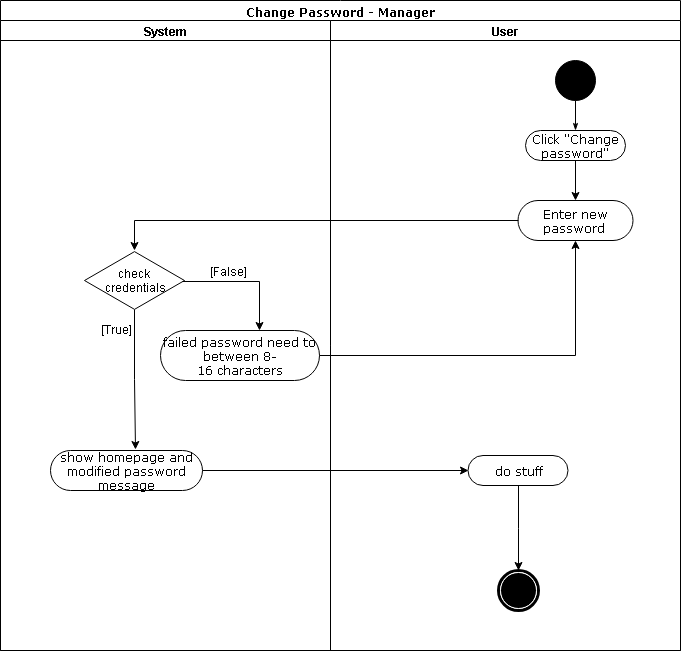

The diagram above was exported from draw.io. Its source (the exported page's mxGraphModel, read from the mxfile embedded in the PNG):
<mxGraphModel dx="1394" dy="747" grid="1" gridSize="10" guides="1" tooltips="1" connect="1" arrows="1" fold="1" page="1" pageScale="1" pageWidth="850" pageHeight="1100" background="#ffffff" math="0" shadow="0">
  <root>
    <mxCell id="0" />
    <mxCell id="1" parent="0" />
    <mxCell id="1c1d494c118603dd-1" value="Change Password - Manager" style="swimlane;html=1;childLayout=stackLayout;startSize=20;rounded=0;shadow=0;comic=0;labelBackgroundColor=none;strokeColor=#000000;strokeWidth=1;fillColor=#ffffff;fontFamily=Verdana;fontSize=12;fontColor=#000000;align=center;" parent="1" vertex="1">
      <mxGeometry x="91" y="30" width="680" height="650" as="geometry" />
    </mxCell>
    <mxCell id="1c1d494c118603dd-3" value="System" style="swimlane;html=1;startSize=20;" parent="1c1d494c118603dd-1" vertex="1">
      <mxGeometry y="20" width="330" height="630" as="geometry" />
    </mxCell>
    <mxCell id="8TjKsxwAF--YMNHuriuC-10" value="&lt;span&gt;check &lt;br&gt;credentials&lt;/span&gt;" style="html=1;whiteSpace=wrap;aspect=fixed;shape=isoRectangle;" parent="1c1d494c118603dd-3" vertex="1">
      <mxGeometry x="84" y="230" width="100" height="60" as="geometry" />
    </mxCell>
    <mxCell id="8TjKsxwAF--YMNHuriuC-16" value="failed password need to between 8-16&amp;nbsp;characters" style="rounded=1;whiteSpace=wrap;html=1;shadow=0;comic=0;labelBackgroundColor=none;strokeColor=#000000;strokeWidth=1;fillColor=#ffffff;fontFamily=Verdana;fontSize=12;fontColor=#000000;align=center;arcSize=50;" parent="1c1d494c118603dd-3" vertex="1">
      <mxGeometry x="160" y="310" width="159" height="50" as="geometry" />
    </mxCell>
    <mxCell id="8TjKsxwAF--YMNHuriuC-18" style="edgeStyle=orthogonalEdgeStyle;rounded=0;orthogonalLoop=1;jettySize=auto;html=1;" parent="1c1d494c118603dd-3" edge="1">
      <mxGeometry relative="1" as="geometry">
        <mxPoint x="134.5" y="429" as="targetPoint" />
        <mxPoint x="134.16666666666674" y="289" as="sourcePoint" />
        <Array as="points">
          <mxPoint x="134.5" y="359" />
        </Array>
      </mxGeometry>
    </mxCell>
    <mxCell id="8TjKsxwAF--YMNHuriuC-20" value="[True]" style="text;html=1;resizable=0;points=[];align=center;verticalAlign=middle;labelBackgroundColor=#ffffff;" parent="8TjKsxwAF--YMNHuriuC-18" vertex="1" connectable="0">
      <mxGeometry x="0.2244" y="1" relative="1" as="geometry">
        <mxPoint x="-19.5" y="-66" as="offset" />
      </mxGeometry>
    </mxCell>
    <mxCell id="8TjKsxwAF--YMNHuriuC-21" value="show homepage and modified password message" style="rounded=1;whiteSpace=wrap;html=1;shadow=0;comic=0;labelBackgroundColor=none;strokeColor=#000000;strokeWidth=1;fillColor=#ffffff;fontFamily=Verdana;fontSize=12;fontColor=#000000;align=center;arcSize=50;" parent="1c1d494c118603dd-3" vertex="1">
      <mxGeometry x="50" y="430" width="152" height="40" as="geometry" />
    </mxCell>
    <mxCell id="1c1d494c118603dd-4" value="User" style="swimlane;html=1;startSize=20;" parent="1c1d494c118603dd-1" vertex="1">
      <mxGeometry x="330" y="20" width="350" height="630" as="geometry" />
    </mxCell>
    <mxCell id="1c1d494c118603dd-27" style="edgeStyle=orthogonalEdgeStyle;rounded=0;html=1;labelBackgroundColor=none;startArrow=none;startFill=0;startSize=5;endArrow=classicThin;endFill=1;endSize=5;jettySize=auto;orthogonalLoop=1;strokeColor=#000000;strokeWidth=1;fontFamily=Verdana;fontSize=12;fontColor=#000000;" parent="1c1d494c118603dd-4" source="60571a20871a0731-4" target="60571a20871a0731-8" edge="1">
      <mxGeometry relative="1" as="geometry" />
    </mxCell>
    <mxCell id="60571a20871a0731-4" value="" style="ellipse;whiteSpace=wrap;html=1;rounded=0;shadow=0;comic=0;labelBackgroundColor=none;strokeColor=#000000;strokeWidth=1;fillColor=#000000;fontFamily=Verdana;fontSize=12;fontColor=#000000;align=center;" parent="1c1d494c118603dd-4" vertex="1">
      <mxGeometry x="225" y="40" width="40" height="40" as="geometry" />
    </mxCell>
    <mxCell id="60571a20871a0731-8" value="Click &quot;Change password&quot;" style="rounded=1;whiteSpace=wrap;html=1;shadow=0;comic=0;labelBackgroundColor=none;strokeColor=#000000;strokeWidth=1;fillColor=#ffffff;fontFamily=Verdana;fontSize=12;fontColor=#000000;align=center;arcSize=50;" parent="1c1d494c118603dd-4" vertex="1">
      <mxGeometry x="195" y="110" width="100" height="30" as="geometry" />
    </mxCell>
    <mxCell id="8TjKsxwAF--YMNHuriuC-15" value="Enter new password&amp;nbsp;" style="rounded=1;whiteSpace=wrap;html=1;shadow=0;comic=0;labelBackgroundColor=none;strokeColor=#000000;strokeWidth=1;fillColor=#ffffff;fontFamily=Verdana;fontSize=12;fontColor=#000000;align=center;arcSize=50;" parent="1c1d494c118603dd-4" vertex="1">
      <mxGeometry x="187.5" y="180" width="115" height="40" as="geometry" />
    </mxCell>
    <mxCell id="8TjKsxwAF--YMNHuriuC-26" style="edgeStyle=orthogonalEdgeStyle;rounded=0;orthogonalLoop=1;jettySize=auto;html=1;entryX=0.5;entryY=0;entryDx=0;entryDy=0;" parent="1c1d494c118603dd-4" source="8TjKsxwAF--YMNHuriuC-25" target="60571a20871a0731-5" edge="1">
      <mxGeometry relative="1" as="geometry" />
    </mxCell>
    <mxCell id="8TjKsxwAF--YMNHuriuC-25" value="do stuff" style="rounded=1;whiteSpace=wrap;html=1;shadow=0;comic=0;labelBackgroundColor=none;strokeColor=#000000;strokeWidth=1;fillColor=#ffffff;fontFamily=Verdana;fontSize=12;fontColor=#000000;align=center;arcSize=50;" parent="1c1d494c118603dd-4" vertex="1">
      <mxGeometry x="137.5" y="435" width="100" height="30" as="geometry" />
    </mxCell>
    <mxCell id="60571a20871a0731-5" value="" style="shape=mxgraph.bpmn.shape;html=1;verticalLabelPosition=bottom;labelBackgroundColor=#ffffff;verticalAlign=top;perimeter=ellipsePerimeter;outline=end;symbol=terminate;rounded=0;shadow=0;comic=0;strokeColor=#000000;strokeWidth=1;fillColor=#ffffff;fontFamily=Verdana;fontSize=12;fontColor=#000000;align=center;" parent="1c1d494c118603dd-4" vertex="1">
      <mxGeometry x="167.5" y="550" width="40" height="40" as="geometry" />
    </mxCell>
    <mxCell id="8TjKsxwAF--YMNHuriuC-11" style="edgeStyle=orthogonalEdgeStyle;rounded=0;orthogonalLoop=1;jettySize=auto;html=1;entryX=0.5;entryY=0;entryDx=0;entryDy=0;entryPerimeter=0;exitX=0;exitY=0.5;exitDx=0;exitDy=0;" parent="1c1d494c118603dd-1" source="8TjKsxwAF--YMNHuriuC-15" target="8TjKsxwAF--YMNHuriuC-10" edge="1">
      <mxGeometry relative="1" as="geometry" />
    </mxCell>
    <mxCell id="8TjKsxwAF--YMNHuriuC-17" style="edgeStyle=orthogonalEdgeStyle;rounded=0;orthogonalLoop=1;jettySize=auto;html=1;entryX=0.5;entryY=1;entryDx=0;entryDy=0;" parent="1c1d494c118603dd-1" source="8TjKsxwAF--YMNHuriuC-16" target="8TjKsxwAF--YMNHuriuC-15" edge="1">
      <mxGeometry relative="1" as="geometry" />
    </mxCell>
    <mxCell id="8TjKsxwAF--YMNHuriuC-23" style="edgeStyle=orthogonalEdgeStyle;rounded=0;orthogonalLoop=1;jettySize=auto;html=1;entryX=0;entryY=0.5;entryDx=0;entryDy=0;" parent="1c1d494c118603dd-1" source="8TjKsxwAF--YMNHuriuC-21" target="8TjKsxwAF--YMNHuriuC-25" edge="1">
      <mxGeometry relative="1" as="geometry">
        <mxPoint x="459" y="470" as="targetPoint" />
      </mxGeometry>
    </mxCell>
    <mxCell id="8TjKsxwAF--YMNHuriuC-12" style="edgeStyle=orthogonalEdgeStyle;rounded=0;orthogonalLoop=1;jettySize=auto;html=1;exitX=0.982;exitY=0.514;exitDx=0;exitDy=0;exitPerimeter=0;" parent="1" source="8TjKsxwAF--YMNHuriuC-10" edge="1">
      <mxGeometry relative="1" as="geometry">
        <mxPoint x="350" y="360" as="targetPoint" />
        <Array as="points">
          <mxPoint x="350" y="311" />
          <mxPoint x="350" y="360" />
        </Array>
      </mxGeometry>
    </mxCell>
    <mxCell id="8TjKsxwAF--YMNHuriuC-13" value="[False]" style="text;html=1;resizable=0;points=[];align=center;verticalAlign=middle;labelBackgroundColor=#ffffff;" parent="8TjKsxwAF--YMNHuriuC-12" vertex="1" connectable="0">
      <mxGeometry x="-0.4343" y="2" relative="1" as="geometry">
        <mxPoint x="9.5" y="-9" as="offset" />
      </mxGeometry>
    </mxCell>
    <mxCell id="8TjKsxwAF--YMNHuriuC-14" style="edgeStyle=orthogonalEdgeStyle;rounded=0;orthogonalLoop=1;jettySize=auto;html=1;" parent="1" source="60571a20871a0731-8" edge="1">
      <mxGeometry relative="1" as="geometry">
        <mxPoint x="666" y="230" as="targetPoint" />
      </mxGeometry>
    </mxCell>
  </root>
</mxGraphModel>